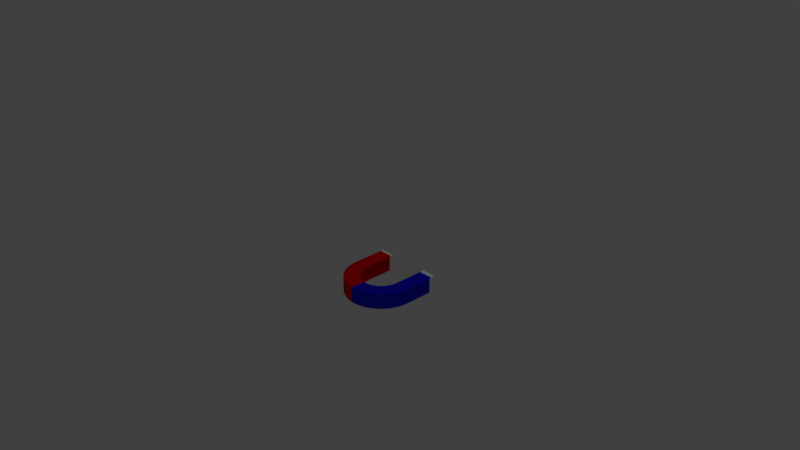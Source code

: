 # Source: magnet.blend  (saved by Blender 2.79.0; exported with 4.5.12 LTS)
import bpy
from mathutils import Matrix  # noqa: F401  (used for matrix-valued properties, if any)

bpy.ops.wm.read_factory_settings(use_empty=True)
scene = bpy.context.scene
scene.name = 'Scene'

# ---- collections
col_collection_1 = bpy.data.collections.new('Collection 1'); scene.collection.children.link(col_collection_1)

# ---- materials (node trees are filled in below, after node groups)
mat_material_001 = bpy.data.materials.new('Material.001')
mat_material_001.alpha_threshold = 0.0
mat_material_001.use_transparent_shadow = False
mat_material_001.diffuse_color = (0.01088, 0.003203, 0.8, 1.0)
mat_material_001.roughness = 0.5
mat_material_002 = bpy.data.materials.new('Material.002')
mat_material_002.alpha_threshold = 0.0
mat_material_002.use_transparent_shadow = False
mat_material_002.diffuse_color = (0.8, 0.0, 0.0009347, 1.0)
mat_material_002.roughness = 0.5
mat_material_003 = bpy.data.materials.new('Material.003')
mat_material_003.alpha_threshold = 0.0
mat_material_003.use_transparent_shadow = False
mat_material_003.diffuse_color = (1.0, 1.0, 1.0, 1.0)
mat_material_003.roughness = 0.5

# ---- material node trees

# ---- world
world_world = bpy.data.worlds.new('World'); scene.world = world_world
world_world.color = (0.05088, 0.05088, 0.05088)
world_world.use_sun_shadow = False
world_world.sun_shadow_jitter_overblur = 0.0
world_world.cycles.sampling_method = 'MANUAL'

# ---- cameras
cam_camera = bpy.data.cameras.new('Camera')
cam_camera.clip_end = 100.0
cam_camera.lens = 35.0
cam_camera.sensor_width = 32.0
cam_camera.sensor_height = 18.0
cam_camera.ortho_scale = 7.314
cam_camera.dof.focus_distance = 0.0
cam_camera.dof.aperture_fstop = 128.0

# ---- lights
light_lamp = bpy.data.lights.new('Lamp', 'POINT')
light_lamp.transmission_factor = 0.0
light_lamp.cutoff_distance = 30.0
light_lamp.energy = 100.0
light_lamp.shadow_buffer_clip_start = 1.001
light_lamp.shadow_soft_size = 0.1
light_lamp.shadow_maximum_resolution = 0.006
light_lamp.use_absolute_resolution = True

# ---- meshes
me_cube = bpy.data.meshes.new('Cube')
me_cube.from_pydata([(0.3839, 0.6668, -0.3929), (0.5054, 0.6666, -0.3929), (0.5054, 0.6937, -0.3929), (0.3839, 0.6939, -0.3929), (0.2912, 0.667, -0.3929), (0.2912, 0.6941, -0.3929), (0.3838, 0.6349, -0.3929), (0.5053, 0.6347, -0.3929), (0.5054, 0.6666, -0.6071), (0.5054, 0.6937, -0.6071), (0.3839, 0.6939, -0.6071), (0.2912, 0.667, -0.6071), (0.2912, 0.6941, -0.6071), (0.2911, 0.6351, -0.3929), (0.3838, 0.6031, -0.3929), (0.5053, 0.6029, -0.3929), (0.5053, 0.6347, -0.6071), (0.3839, 0.6668, -0.6071), (0.2911, 0.6351, -0.6071), (0.2911, 0.6032, -0.3929), (0.3837, 0.5712, -0.3929), (0.5052, 0.571, -0.3929), (0.5053, 0.6029, -0.6071), (0.3838, 0.6349, -0.6071), (0.2911, 0.6032, -0.6071), (0.291, 0.5714, -0.3929), (0.3836, 0.5393, -0.3929), (0.5051, 0.5391, -0.3929), (0.5052, 0.571, -0.6071), (0.3838, 0.6031, -0.6071), (0.291, 0.5714, -0.6071), (0.2909, 0.5395, -0.3929), (0.3836, 0.5075, -0.3929), (0.5051, 0.5073, -0.3929), (0.5051, 0.5391, -0.6071), (0.3837, 0.5712, -0.6071), (0.2909, 0.5395, -0.6071), (0.2909, 0.5076, -0.3929), (0.3835, 0.4756, -0.3929), (0.505, 0.4754, -0.3929), (0.5051, 0.5073, -0.6071), (0.3836, 0.5393, -0.6071), (0.2909, 0.5076, -0.6071), (0.2908, 0.4758, -0.3929), (0.3835, 0.4438, -0.3929), (0.505, 0.4436, -0.3929), (0.505, 0.4754, -0.6071), (0.3836, 0.5075, -0.6071), (0.4404, 0.5074, -0.6071), (0.441, 0.5114, -0.6071), (0.4409, 0.5142, -0.6071), (0.4404, 0.5169, -0.6071), (0.4396, 0.5194, -0.6071), (0.4385, 0.5217, -0.6071), (0.437, 0.5238, -0.6071), (0.4352, 0.5257, -0.6071), (0.4332, 0.5273, -0.6071), (0.4309, 0.5286, -0.6071), (0.4283, 0.5297, -0.6071), (0.4255, 0.5306, -0.6071), (0.4225, 0.5311, -0.6071), (0.4193, 0.5313, -0.6071), (0.4179, 0.5313, -0.6071), (0.4165, 0.5312, -0.6071), (0.4151, 0.5311, -0.6071), (0.4137, 0.5308, -0.6071), (0.4123, 0.5305, -0.6071), (0.4109, 0.5302, -0.6071), (0.4096, 0.5297, -0.6071), (0.4082, 0.5292, -0.6071), (0.4068, 0.5287, -0.6071), (0.4055, 0.528, -0.6071), (0.4042, 0.5273, -0.6071), (0.4029, 0.5265, -0.6071), (0.4026, 0.5146, -0.6071), (0.4042, 0.516, -0.6071), (0.4058, 0.5172, -0.6071), (0.4073, 0.5182, -0.6071), (0.4088, 0.5191, -0.6071), (0.4103, 0.5198, -0.6071), (0.4118, 0.5204, -0.6071), (0.4132, 0.5209, -0.6071), (0.4147, 0.5213, -0.6071), (0.416, 0.5216, -0.6071), (0.4174, 0.5218, -0.6071), (0.4187, 0.5218, -0.6071), (0.4199, 0.5219, -0.6071), (0.4216, 0.5218, -0.6071), (0.4231, 0.5215, -0.6071), (0.4246, 0.5211, -0.6071), (0.4259, 0.5206, -0.6071), (0.4271, 0.52, -0.6071), (0.4282, 0.5193, -0.6071), (0.4291, 0.5184, -0.6071), (0.4299, 0.5175, -0.6071), (0.4305, 0.5165, -0.6071), (0.431, 0.5154, -0.6071), (0.4312, 0.5142, -0.6071), (0.4313, 0.5129, -0.6071), (0.4306, 0.5097, -0.6071), (0.4291, 0.5074, -0.6071), (0.2908, 0.4758, -0.6071), (0.2908, 0.4439, -0.3929), (0.3834, 0.4119, -0.3929), (0.5049, 0.4117, -0.3929), (0.505, 0.4436, -0.6071), (0.4399, 0.4755, -0.6071), (0.4399, 0.4759, -0.6071), (0.4395, 0.4755, -0.6071), (0.4088, 0.4756, -0.6071), (0.4094, 0.4787, -0.6071), (0.4111, 0.4817, -0.6071), (0.4138, 0.4844, -0.6071), (0.4171, 0.4868, -0.6071), (0.4208, 0.4891, -0.6071), (0.4248, 0.4914, -0.6071), (0.4288, 0.4938, -0.6071), (0.4325, 0.4964, -0.6071), (0.4358, 0.4994, -0.6071), (0.4385, 0.5028, -0.6071), (0.4403, 0.5067, -0.6071), (0.3835, 0.4756, -0.6071), (0.4288, 0.507, -0.6071), (0.4262, 0.5046, -0.6071), (0.4229, 0.5024, -0.6071), (0.4192, 0.5003, -0.6071), (0.4152, 0.4982, -0.6071), (0.4112, 0.4959, -0.6071), (0.4075, 0.4932, -0.6071), (0.4042, 0.4901, -0.6071), (0.4015, 0.4863, -0.6071), (0.3997, 0.4819, -0.6071), (0.399, 0.4765, -0.6071), (0.399, 0.4756, -0.6071), (0.2908, 0.4439, -0.6071), (0.2907, 0.4121, -0.3929), (0.3834, 0.38, -0.3929), (0.5049, 0.3798, -0.3929), (0.5049, 0.4117, -0.6071), (0.3835, 0.4438, -0.6071), (0.3991, 0.4737, -0.6071), (0.3995, 0.4711, -0.6071), (0.4003, 0.4686, -0.6071), (0.4014, 0.4663, -0.6071), (0.4028, 0.4641, -0.6071), (0.4045, 0.4622, -0.6071), (0.4064, 0.4605, -0.6071), (0.4085, 0.4591, -0.6071), (0.4109, 0.458, -0.6071), (0.4134, 0.4571, -0.6071), (0.4161, 0.4565, -0.6071), (0.419, 0.4563, -0.6071), (0.421, 0.4563, -0.6071), (0.4228, 0.4564, -0.6071), (0.4247, 0.4566, -0.6071), (0.4265, 0.4569, -0.6071), (0.4282, 0.4573, -0.6071), (0.4299, 0.4577, -0.6071), (0.4316, 0.4583, -0.6071), (0.4333, 0.459, -0.6071), (0.4349, 0.4597, -0.6071), (0.4365, 0.4606, -0.6071), (0.438, 0.4616, -0.6071), (0.4396, 0.4626, -0.6071), (0.4385, 0.4743, -0.6071), (0.437, 0.4728, -0.6071), (0.4355, 0.4715, -0.6071), (0.434, 0.4702, -0.6071), (0.4324, 0.4692, -0.6071), (0.4307, 0.4682, -0.6071), (0.4291, 0.4674, -0.6071), (0.4274, 0.4668, -0.6071), (0.4257, 0.4663, -0.6071), (0.4239, 0.466, -0.6071), (0.4222, 0.4658, -0.6071), (0.4204, 0.4657, -0.6071), (0.4184, 0.4659, -0.6071), (0.4167, 0.4662, -0.6071), (0.4151, 0.4667, -0.6071), (0.4137, 0.4673, -0.6071), (0.4125, 0.4681, -0.6071), (0.4114, 0.469, -0.6071), (0.4106, 0.4699, -0.6071), (0.4099, 0.4709, -0.6071), (0.4093, 0.472, -0.6071), (0.4089, 0.4731, -0.6071), (0.4087, 0.4741, -0.6071), (0.4087, 0.4752, -0.6071), (0.2907, 0.4121, -0.6071), (0.2907, 0.3802, -0.3929), (0.3833, 0.3482, -0.3929), (0.5048, 0.348, -0.3929), (0.5049, 0.3798, -0.6071), (0.3834, 0.4119, -0.6071), (0.2907, 0.3802, -0.6071), (0.2906, 0.3483, -0.3929), (0.3833, 0.3163, -0.3929), (0.5048, 0.3161, -0.3929), (0.5048, 0.348, -0.6071), (0.3834, 0.38, -0.6071), (0.2906, 0.3483, -0.6071), (0.2906, 0.3165, -0.3929), (0.3832, 0.2845, -0.3929), (0.5047, 0.2842, -0.3929), (0.5048, 0.3161, -0.6071), (0.3833, 0.3482, -0.6071), (0.2906, 0.3165, -0.6071), (0.2905, 0.2846, -0.3929), (0.3831, 0.2526, -0.3929), (0.5046, 0.2524, -0.3929), (0.5047, 0.2842, -0.6071), (0.3833, 0.3163, -0.6071), (0.2905, 0.2846, -0.6071), (0.2904, 0.2528, -0.3929), (0.3831, 0.2207, -0.3929), (0.5046, 0.2205, -0.3929), (0.5046, 0.2524, -0.6071), (0.3832, 0.2845, -0.6071), (0.2904, 0.2528, -0.6071), (0.2904, 0.2209, -0.3929), (0.3816, 0.174, -0.3929), (0.5027, 0.1634, -0.3929), (0.5046, 0.2205, -0.6071), (0.3831, 0.2526, -0.6071), (0.2904, 0.2209, -0.6071), (0.2893, 0.182, -0.3929), (0.372, 0.1159, -0.3929), (0.49, 0.08694, -0.3929), (0.5027, 0.1634, -0.6071), (0.3831, 0.2207, -0.6071), (0.2893, 0.182, -0.6071), (0.282, 0.138, -0.3929), (0.3537, 0.05995, -0.3929), (0.4658, 0.01328, -0.3929), (0.49, 0.08694, -0.6071), (0.3816, 0.174, -0.6071), (0.282, 0.138, -0.6071), (0.2681, 0.09557, -0.3929), (0.3269, 0.007502, -0.3929), (0.4306, -0.05581, -0.3929), (0.4658, 0.01328, -0.6071), (0.372, 0.1159, -0.6071), (0.2681, 0.09557, -0.6071), (0.2478, 0.05581, -0.3929), (0.2925, -0.04024, -0.3929), (0.3853, -0.1187, -0.3929), (0.4306, -0.05581, -0.6071), (0.3537, 0.05995, -0.6071), (0.2478, 0.05581, -0.6071), (0.2217, 0.01963, -0.3929), (0.2511, -0.08213, -0.3929), (0.3308, -0.1739, -0.3929), (0.3853, -0.1187, -0.6071), (0.3269, 0.007502, -0.6071), (0.2217, 0.01963, -0.6071), (0.1904, -0.01213, -0.3929), (0.2039, -0.1172, -0.3929), (0.2685, -0.2201, -0.3929), (0.3308, -0.1739, -0.6071), (0.2925, -0.04024, -0.6071), (0.1904, -0.01213, -0.6071), (0.1545, -0.03871, -0.3929), (0.1518, -0.1446, -0.3929), (0.1999, -0.2562, -0.3929), (0.2685, -0.2201, -0.6071), (0.2511, -0.08213, -0.6071), (0.1545, -0.03871, -0.6071), (0.115, -0.05948, -0.3929), (0.09607, -0.1637, -0.3929), (0.1265, -0.2813, -0.3929), (0.1999, -0.2562, -0.6071), (0.2039, -0.1172, -0.6071), (0.115, -0.05948, -0.6071), (0.07282, -0.07396, -0.3929), (0.03811, -0.174, -0.3929), (0.0502, -0.2949, -0.3929), (0.1265, -0.2813, -0.6071), (0.1518, -0.1446, -0.6071), (0.07282, -0.07396, -0.6071), (0.02889, -0.08179, -0.3929), (0.00168, -0.1749, -0.3929), (0.002213, -0.296, -0.3929), (0.0502, -0.2949, -0.6071), (0.09607, -0.1637, -0.6071), (0.02889, -0.08179, -0.6071), (0.001273, -0.08242, -0.3929), (-0.02074, -0.1754, -0.3929), (-0.02732, -0.2967, -0.3929), (0.002214, -0.296, -0.6071), (0.03811, -0.174, -0.6071), (0.001273, -0.08242, -0.6071), (-0.01572, -0.08281, -0.3929), (-0.0791, -0.1677, -0.3929), (-0.1042, -0.2866, -0.3929), (-0.02732, -0.2967, -0.6071), (0.00168, -0.1749, -0.6071), (-0.01572, -0.08281, -0.6071), (-0.05996, -0.07698, -0.3929), (-0.1356, -0.1511, -0.3929), (-0.1786, -0.2648, -0.3929), (-0.1042, -0.2866, -0.6071), (-0.02074, -0.1754, -0.6071), (-0.05996, -0.07698, -0.6071), (-0.1028, -0.06443, -0.3929), (-0.1889, -0.1261, -0.3929), (-0.2488, -0.2318, -0.3929), (-0.1786, -0.2648, -0.6071), (-0.0791, -0.1677, -0.6071), (-0.1028, -0.06443, -0.6071), (-0.1432, -0.04548, -0.3929), (-0.2377, -0.09325, -0.3929), (-0.3131, -0.1885, -0.3929), (-0.2488, -0.2318, -0.6071), (-0.1356, -0.1511, -0.6071), (-0.1432, -0.04548, -0.6071), (-0.1802, -0.02056, -0.3929), (-0.2809, -0.05328, -0.3929), (-0.37, -0.1359, -0.3929), (-0.3131, -0.1885, -0.6071), (-0.1889, -0.1261, -0.6071), (-0.1802, -0.02056, -0.6071), (-0.213, 0.009741, -0.3929), (-0.3175, -0.007159, -0.3929), (-0.4182, -0.07512, -0.3929), (-0.37, -0.1359, -0.6071), (-0.2377, -0.09325, -0.6071), (-0.213, 0.009741, -0.6071), (-0.2407, 0.0447, -0.3929), (-0.3466, 0.04402, -0.3929), (-0.4565, -0.007708, -0.3929), (-0.4182, -0.07512, -0.6071), (-0.2809, -0.05328, -0.6071), (-0.2407, 0.0447, -0.6071), (-0.2627, 0.0835, -0.3929), (-0.3675, 0.09906, -0.3929), (-0.4841, 0.06478, -0.3929), (-0.4565, -0.007709, -0.6071), (-0.3175, -0.007159, -0.6071), (-0.2627, 0.0835, -0.6071), (-0.2786, 0.1252, -0.3929), (-0.3797, 0.1566, -0.3929), (-0.5002, 0.1406, -0.3929), (-0.4841, 0.06478, -0.6071), (-0.3466, 0.04402, -0.6071), (-0.2786, 0.1252, -0.6071), (-0.2878, 0.1689, -0.3929), (-0.3831, 0.2113, -0.3929), (-0.5046, 0.2111, -0.3929), (-0.5002, 0.1406, -0.6071), (-0.3675, 0.09906, -0.6071), (-0.2878, 0.1689, -0.6071), (-0.2904, 0.2115, -0.3929), (-0.3831, 0.2432, -0.3929), (-0.5046, 0.243, -0.3929), (-0.5046, 0.2111, -0.6071), (-0.3797, 0.1566, -0.6071), (-0.2904, 0.2115, -0.6071), (-0.2904, 0.2433, -0.3929), (-0.3832, 0.275, -0.3929), (-0.5047, 0.2748, -0.3929), (-0.5046, 0.243, -0.6071), (-0.3831, 0.2113, -0.6071), (-0.2904, 0.2433, -0.6071), (-0.2905, 0.2752, -0.3929), (-0.3832, 0.3069, -0.3929), (-0.5047, 0.3067, -0.3929), (-0.5047, 0.2748, -0.6071), (-0.3831, 0.2432, -0.6071), (-0.2905, 0.2752, -0.6071), (-0.2905, 0.3071, -0.3929), (-0.3833, 0.3388, -0.3929), (-0.5048, 0.3385, -0.3929), (-0.5047, 0.3067, -0.6071), (-0.3832, 0.275, -0.6071), (-0.2905, 0.3071, -0.6071), (-0.2906, 0.3389, -0.3929), (-0.3834, 0.3706, -0.3929), (-0.5049, 0.3704, -0.3929), (-0.5048, 0.3385, -0.6071), (-0.3832, 0.3069, -0.6071), (-0.2906, 0.3389, -0.6071), (-0.2906, 0.3708, -0.3929), (-0.3834, 0.4025, -0.3929), (-0.5049, 0.4023, -0.3929), (-0.5049, 0.3704, -0.6071), (-0.3833, 0.3388, -0.6071), (-0.2906, 0.3708, -0.6071), (-0.2907, 0.4026, -0.3929), (-0.3835, 0.4343, -0.3929), (-0.505, 0.4341, -0.3929), (-0.5049, 0.4023, -0.6071), (-0.3834, 0.3706, -0.6071), (-0.2907, 0.4026, -0.6071), (-0.2908, 0.4345, -0.3929), (-0.3835, 0.4662, -0.3929), (-0.505, 0.466, -0.3929), (-0.505, 0.4341, -0.6071), (-0.3834, 0.4025, -0.6071), (-0.2908, 0.4345, -0.6071), (-0.2908, 0.4664, -0.3929), (-0.3836, 0.4981, -0.3929), (-0.5051, 0.4979, -0.3929), (-0.505, 0.466, -0.6071), (-0.3835, 0.4343, -0.6071), (-0.2908, 0.4664, -0.6071), (-0.2909, 0.4982, -0.3929), (-0.3836, 0.5299, -0.3929), (-0.5051, 0.5297, -0.3929), (-0.5051, 0.4979, -0.6071), (-0.3835, 0.4662, -0.6071), (-0.2909, 0.4982, -0.6071), (-0.2909, 0.5301, -0.3929), (-0.3837, 0.5618, -0.3929), (-0.5052, 0.5616, -0.3929), (-0.5051, 0.5297, -0.6071), (-0.3836, 0.4981, -0.6071), (-0.4242, 0.498, -0.6071), (-0.4247, 0.4746, -0.6071), (-0.4157, 0.4744, -0.6071), (-0.3943, 0.498, -0.6071), (-0.3663, 0.4981, -0.6071), (-0.3668, 0.4734, -0.6071), (-0.357, 0.4732, -0.6071), (-0.3565, 0.4981, -0.6071), (-0.2909, 0.5301, -0.6071), (-0.291, 0.562, -0.3929), (-0.3837, 0.5937, -0.3929), (-0.5052, 0.5934, -0.3929), (-0.5052, 0.5616, -0.6071), (-0.4235, 0.5299, -0.6071), (-0.3836, 0.5098, -0.6071), (-0.3558, 0.53, -0.6071), (-0.3657, 0.5296, -0.6071), (-0.291, 0.562, -0.6071), (-0.291, 0.5938, -0.3929), (-0.3838, 0.6255, -0.3929), (-0.5053, 0.6253, -0.3929), (-0.5052, 0.5934, -0.6071), (-0.3837, 0.5618, -0.6071), (-0.3836, 0.5299, -0.6071), (-0.4137, 0.5299, -0.6071), (-0.4133, 0.5474, -0.6071), (-0.4232, 0.5476, -0.6071), (-0.3555, 0.5462, -0.6071), (-0.3638, 0.5464, -0.6071), (-0.3788, 0.5299, -0.6071), (-0.291, 0.5938, -0.6071), (-0.2911, 0.6257, -0.3929), (-0.3839, 0.6574, -0.3929), (-0.5054, 0.6572, -0.3929), (-0.5053, 0.6253, -0.6071), (-0.3837, 0.5937, -0.6071), (-0.3836, 0.5247, -0.6071), (-0.4079, 0.498, -0.6071), (-0.4143, 0.498, -0.6071), (-0.2911, 0.6257, -0.6071), (-0.2911, 0.6575, -0.3929), (-0.3839, 0.6939, -0.3929), (-0.5054, 0.6937, -0.3929), (-0.5054, 0.6572, -0.6071), (-0.3838, 0.6255, -0.6071), (-0.4145, 0.4909, -0.6071), (-0.2911, 0.6575, -0.6071), (-0.2912, 0.6941, -0.3929), (-0.3839, 0.6939, -0.6071), (-0.5054, 0.6937, -0.6071), (-0.3839, 0.6574, -0.6071), (-0.2912, 0.6941, -0.6071), (-0.3638, 0.5464, -0.5835), (-0.3555, 0.5462, -0.5835), (-0.357, 0.4732, -0.5835), (-0.3657, 0.5296, -0.5835), (-0.4145, 0.4909, -0.5834), (-0.3668, 0.4734, -0.5835), (-0.4157, 0.4744, -0.5834), (-0.4246, 0.4746, -0.5834), (-0.4231, 0.5476, -0.5834), (-0.4133, 0.5474, -0.5834), (0.4179, 0.5313, -0.5838), (0.4193, 0.5313, -0.5838), (0.4225, 0.5311, -0.5838), (0.4165, 0.5312, -0.5838), (0.4151, 0.5311, -0.5838), (0.4255, 0.5306, -0.5838), (0.4137, 0.5308, -0.5838), (0.4123, 0.5305, -0.5838), (0.4283, 0.5297, -0.5838), (0.4109, 0.5302, -0.5838), (0.4096, 0.5297, -0.5838), (0.4309, 0.5286, -0.5838), (0.4082, 0.5292, -0.5838), (0.4069, 0.5287, -0.5838), (0.4332, 0.5273, -0.5838), (0.4055, 0.528, -0.5838), (0.4042, 0.5273, -0.5838), (0.4353, 0.5257, -0.5838), (0.4029, 0.5265, -0.5838), (0.4147, 0.5213, -0.5838), (0.4133, 0.5209, -0.5838), (0.416, 0.5216, -0.5838), (0.4118, 0.5204, -0.5838), (0.4174, 0.5218, -0.5838), (0.4103, 0.5198, -0.5838), (0.437, 0.5238, -0.5838), (0.4088, 0.5191, -0.5838), (0.4187, 0.5218, -0.5838), (0.4073, 0.5182, -0.5838), (0.4199, 0.5219, -0.5838), (0.4058, 0.5172, -0.5838), (0.4385, 0.5217, -0.5838), (0.4042, 0.516, -0.5838), (0.4216, 0.5218, -0.5838), (0.4026, 0.5146, -0.5838), (0.4396, 0.5194, -0.5838), (0.4231, 0.5215, -0.5838), (0.4246, 0.5211, -0.5838), (0.4259, 0.5206, -0.5838), (0.4271, 0.52, -0.5838), (0.4282, 0.5193, -0.5838), (0.4404, 0.5169, -0.5838), (0.4291, 0.5184, -0.5838), (0.4299, 0.5175, -0.5838), (0.4305, 0.5165, -0.5838), (0.4409, 0.5142, -0.5838), (0.431, 0.5154, -0.5838), (0.4312, 0.5142, -0.5838), (0.441, 0.5114, -0.5838), (0.4313, 0.5129, -0.5838), (0.4306, 0.5097, -0.5838), (0.4403, 0.5067, -0.5838), (0.4289, 0.507, -0.5838), (0.4262, 0.5046, -0.5838), (0.4385, 0.5028, -0.5838), (0.4229, 0.5024, -0.5838), (0.4358, 0.4994, -0.5838), (0.4192, 0.5003, -0.5838), (0.4152, 0.4982, -0.5838), (0.4325, 0.4964, -0.5838), (0.4112, 0.4959, -0.5838), (0.4288, 0.4938, -0.5838), (0.4075, 0.4932, -0.5838), (0.4248, 0.4914, -0.5838), (0.4042, 0.4901, -0.5838), (0.4209, 0.4891, -0.5838), (0.4015, 0.4863, -0.5838), (0.4171, 0.4868, -0.5838), (0.4138, 0.4844, -0.5838), (0.3997, 0.4819, -0.5838), (0.4112, 0.4817, -0.5838), (0.4094, 0.4787, -0.5838), (0.399, 0.4765, -0.5838), (0.4087, 0.4752, -0.5838), (0.3991, 0.4737, -0.5838), (0.4087, 0.4741, -0.5838), (0.409, 0.4731, -0.5838), (0.3996, 0.4711, -0.5838), (0.4093, 0.472, -0.5838), (0.4099, 0.4709, -0.5838), (0.4106, 0.4699, -0.5838), (0.4003, 0.4686, -0.5838), (0.4115, 0.469, -0.5838), (0.4125, 0.4681, -0.5838), (0.4014, 0.4663, -0.5838), (0.4137, 0.4673, -0.5838), (0.4151, 0.4667, -0.5838), (0.4167, 0.4662, -0.5838), (0.4184, 0.4659, -0.5838), (0.4028, 0.4641, -0.5838), (0.4204, 0.4657, -0.5838), (0.4396, 0.4626, -0.5838), (0.4045, 0.4622, -0.5838), (0.4222, 0.4658, -0.5838), (0.438, 0.4616, -0.5838), (0.4239, 0.466, -0.5838), (0.4365, 0.4606, -0.5838), (0.4257, 0.4663, -0.5838), (0.4064, 0.4605, -0.5838), (0.4274, 0.4668, -0.5838), (0.4349, 0.4597, -0.5838), (0.4291, 0.4674, -0.5838), (0.4085, 0.4591, -0.5838), (0.4308, 0.4682, -0.5838), (0.4333, 0.459, -0.5838), (0.4324, 0.4692, -0.5838), (0.4316, 0.4583, -0.5838), (0.434, 0.4702, -0.5838), (0.4109, 0.458, -0.5838), (0.4355, 0.4715, -0.5838), (0.43, 0.4577, -0.5838), (0.437, 0.4728, -0.5838), (0.4282, 0.4573, -0.5838), (0.4385, 0.4743, -0.5838), (0.4134, 0.4571, -0.5838), (0.4399, 0.4759, -0.5838), (0.4265, 0.4569, -0.5838), (0.4247, 0.4566, -0.5838), (0.4161, 0.4565, -0.5838), (0.4229, 0.4564, -0.5838), (0.421, 0.4563, -0.5838), (0.419, 0.4563, -0.5838), (0.4042, 0.516, -0.5838), (0.4058, 0.5172, -0.5838), (0.4073, 0.5182, -0.5838), (0.4026, 0.5146, -0.5838), (0.4088, 0.5191, -0.5838), (0.4029, 0.5265, -0.5838), (0.4103, 0.5198, -0.5838), (0.4042, 0.5273, -0.5838), (0.4118, 0.5204, -0.5838), (0.4055, 0.528, -0.5838), (0.4133, 0.5209, -0.5838), (0.4069, 0.5287, -0.5838), (0.4147, 0.5213, -0.5838), (0.4082, 0.5292, -0.5838), (0.416, 0.5216, -0.5838), (0.4096, 0.5297, -0.5838), (0.4174, 0.5218, -0.5838), (0.4109, 0.5302, -0.5838), (0.4187, 0.5218, -0.5838), (0.4123, 0.5305, -0.5838), (0.4199, 0.5219, -0.5838), (0.4137, 0.5308, -0.5838), (0.4216, 0.5218, -0.5838), (0.4151, 0.5311, -0.5838), (0.4231, 0.5215, -0.5838), (0.4165, 0.5312, -0.5838), (0.4246, 0.5211, -0.5838), (0.4179, 0.5313, -0.5838), (0.4259, 0.5206, -0.5838), (0.4193, 0.5313, -0.5838), (0.4271, 0.52, -0.5838), (0.4225, 0.5311, -0.5838), (0.4282, 0.5193, -0.5838), (0.4255, 0.5306, -0.5838), (0.4291, 0.5184, -0.5838), (0.4283, 0.5297, -0.5838), (0.4299, 0.5175, -0.5838), (0.4309, 0.5286, -0.5838), (0.4305, 0.5165, -0.5838), (0.4332, 0.5273, -0.5838), (0.431, 0.5154, -0.5838), (0.4353, 0.5257, -0.5838), (0.4312, 0.5142, -0.5838), (0.437, 0.5238, -0.5838), (0.4313, 0.5129, -0.5838), (0.4385, 0.5217, -0.5838), (0.4306, 0.5097, -0.5838), (0.4396, 0.5194, -0.5838), (0.4289, 0.507, -0.5838), (0.4404, 0.5169, -0.5838), (0.4262, 0.5046, -0.5838), (0.4409, 0.5142, -0.5838), (0.4229, 0.5024, -0.5838), (0.441, 0.5114, -0.5838), (0.4192, 0.5003, -0.5838), (0.4403, 0.5067, -0.5838), (0.4152, 0.4982, -0.5838), (0.4385, 0.5028, -0.5838), (0.4112, 0.4959, -0.5838), (0.4358, 0.4994, -0.5838), (0.4075, 0.4932, -0.5838), (0.4325, 0.4964, -0.5838), (0.4042, 0.4901, -0.5838), (0.4288, 0.4938, -0.5838), (0.4015, 0.4863, -0.5838), (0.4248, 0.4914, -0.5838), (0.3997, 0.4819, -0.5838), (0.4209, 0.4891, -0.5838), (0.399, 0.4765, -0.5838), (0.4171, 0.4868, -0.5838), (0.3991, 0.4737, -0.5838), (0.4138, 0.4844, -0.5838), (0.3996, 0.4711, -0.5838), (0.4112, 0.4817, -0.5838), (0.4003, 0.4686, -0.5838), (0.4094, 0.4787, -0.5838), (0.4014, 0.4663, -0.5838), (0.4087, 0.4752, -0.5838), (0.4028, 0.4641, -0.5838), (0.4087, 0.4741, -0.5838), (0.4045, 0.4622, -0.5838), (0.409, 0.4731, -0.5838), (0.4064, 0.4605, -0.5838), (0.4093, 0.472, -0.5838), (0.4085, 0.4591, -0.5838), (0.4099, 0.4709, -0.5838), (0.4109, 0.458, -0.5838), (0.4106, 0.4699, -0.5838), (0.4134, 0.4571, -0.5838), (0.4115, 0.469, -0.5838), (0.4161, 0.4565, -0.5838), (0.4125, 0.4681, -0.5838), (0.419, 0.4563, -0.5838), (0.4137, 0.4673, -0.5838), (0.421, 0.4563, -0.5838), (0.4151, 0.4667, -0.5838), (0.4229, 0.4564, -0.5838), (0.4167, 0.4662, -0.5838), (0.4247, 0.4566, -0.5838), (0.4184, 0.4659, -0.5838), (0.4265, 0.4569, -0.5838), (0.4204, 0.4657, -0.5838), (0.4282, 0.4573, -0.5838), (0.4222, 0.4658, -0.5838), (0.43, 0.4577, -0.5838), (0.4239, 0.466, -0.5838), (0.4316, 0.4583, -0.5838), (0.4257, 0.4663, -0.5838), (0.4333, 0.459, -0.5838), (0.4274, 0.4668, -0.5838), (0.4349, 0.4597, -0.5838), (0.4291, 0.4674, -0.5838), (0.4365, 0.4606, -0.5838), (0.4308, 0.4682, -0.5838), (0.438, 0.4616, -0.5838), (0.4324, 0.4692, -0.5838), (0.4396, 0.4626, -0.5838), (0.434, 0.4702, -0.5838), (0.4399, 0.4759, -0.5838), (0.4355, 0.4715, -0.5838), (0.4385, 0.4743, -0.5838), (0.437, 0.4728, -0.5838), (-0.4157, 0.4744, -0.5834), (-0.3657, 0.5296, -0.5835), (-0.3668, 0.4734, -0.5835), (-0.4246, 0.4746, -0.5834), (-0.357, 0.4732, -0.5835), (-0.4231, 0.5476, -0.5834), (-0.3555, 0.5462, -0.5835), (-0.4133, 0.5474, -0.5834), (-0.3638, 0.5464, -0.5835), (-0.4145, 0.4909, -0.5834)], [], [(0, 1, 2, 3), (4, 0, 3, 5), (6, 7, 1, 0), (1, 8, 9, 2), (2, 9, 10, 3), (11, 4, 5, 12), (13, 6, 0, 4), (3, 10, 12, 5), (14, 15, 7, 6), (7, 16, 8, 1), (17, 10, 9, 8), (11, 12, 10, 17), (18, 13, 4, 11), (19, 14, 6, 13), (20, 21, 15, 14), (15, 22, 16, 7), (23, 17, 8, 16), (18, 11, 17, 23), (24, 19, 13, 18), (25, 20, 14, 19), (26, 27, 21, 20), (21, 28, 22, 15), (29, 23, 16, 22), (24, 18, 23, 29), (30, 25, 19, 24), (31, 26, 20, 25), (32, 33, 27, 26), (27, 34, 28, 21), (35, 29, 22, 28), (30, 24, 29, 35), (36, 31, 25, 30), (37, 32, 26, 31), (38, 39, 33, 32), (33, 40, 34, 27), (41, 35, 28, 34), (36, 30, 35, 41), (42, 37, 31, 36), (43, 38, 32, 37), (44, 45, 39, 38), (39, 46, 40, 33), (47, 41, 34, 40, 48, 49, 50, 51, 52, 53, 54, 55, 56, 57, 58, 59, 60, 61, 62, 63, 64, 65, 66, 67, 68, 69, 70, 71, 72, 73, 74, 75, 76, 77, 78, 79, 80, 81, 82, 83, 84, 85, 86, 87, 88, 89, 90, 91, 92, 93, 94, 95, 96, 97, 98, 99, 100), (42, 36, 41, 47), (101, 43, 37, 42), (102, 44, 38, 43), (103, 104, 45, 44), (45, 105, 46, 39), (48, 40, 46, 106, 107, 108, 109, 110, 111, 112, 113, 114, 115, 116, 117, 118, 119, 120), (121, 47, 100, 122, 123, 124, 125, 126, 127, 128, 129, 130, 131, 132, 133), (101, 42, 47, 121), (134, 102, 43, 101), (135, 103, 44, 102), (136, 137, 104, 103), (104, 138, 105, 45), (139, 121, 133, 140, 141, 142, 143, 144, 145, 146, 147, 148, 149, 150, 151, 152, 153, 154, 155, 156, 157, 158, 159, 160, 161, 162, 163, 106, 46, 105), (109, 108, 164, 165, 166, 167, 168, 169, 170, 171, 172, 173, 174, 175, 176, 177, 178, 179, 180, 181, 182, 183, 184, 185, 186, 187), (134, 101, 121, 139), (188, 135, 102, 134), (189, 136, 103, 135), (190, 191, 137, 136), (137, 192, 138, 104), (193, 139, 105, 138), (188, 134, 139, 193), (194, 189, 135, 188), (195, 190, 136, 189), (196, 197, 191, 190), (191, 198, 192, 137), (199, 193, 138, 192), (194, 188, 193, 199), (200, 195, 189, 194), (201, 196, 190, 195), (202, 203, 197, 196), (197, 204, 198, 191), (205, 199, 192, 198), (200, 194, 199, 205), (206, 201, 195, 200), (207, 202, 196, 201), (208, 209, 203, 202), (203, 210, 204, 197), (211, 205, 198, 204), (206, 200, 205, 211), (212, 207, 201, 206), (213, 208, 202, 207), (214, 215, 209, 208), (209, 216, 210, 203), (217, 211, 204, 210), (212, 206, 211, 217), (218, 213, 207, 212), (219, 214, 208, 213), (220, 221, 215, 214), (215, 222, 216, 209), (223, 217, 210, 216), (218, 212, 217, 223), (224, 219, 213, 218), (225, 220, 214, 219), (226, 227, 221, 220), (221, 228, 222, 215), (229, 223, 216, 222), (224, 218, 223, 229), (230, 225, 219, 224), (231, 226, 220, 225), (232, 233, 227, 226), (227, 234, 228, 221), (235, 229, 222, 228), (230, 224, 229, 235), (236, 231, 225, 230), (237, 232, 226, 231), (238, 239, 233, 232), (233, 240, 234, 227), (241, 235, 228, 234), (236, 230, 235, 241), (242, 237, 231, 236), (243, 238, 232, 237), (244, 245, 239, 238), (239, 246, 240, 233), (247, 241, 234, 240), (242, 236, 241, 247), (248, 243, 237, 242), (249, 244, 238, 243), (250, 251, 245, 244), (245, 252, 246, 239), (253, 247, 240, 246), (248, 242, 247, 253), (254, 249, 243, 248), (255, 250, 244, 249), (256, 257, 251, 250), (251, 258, 252, 245), (259, 253, 246, 252), (254, 248, 253, 259), (260, 255, 249, 254), (261, 256, 250, 255), (262, 263, 257, 256), (257, 264, 258, 251), (265, 259, 252, 258), (260, 254, 259, 265), (266, 261, 255, 260), (267, 262, 256, 261), (268, 269, 263, 262), (263, 270, 264, 257), (271, 265, 258, 264), (266, 260, 265, 271), (272, 267, 261, 266), (273, 268, 262, 267), (274, 275, 269, 268), (269, 276, 270, 263), (277, 271, 264, 270), (272, 266, 271, 277), (278, 273, 267, 272), (279, 274, 268, 273), (280, 281, 275, 274), (275, 282, 276, 269), (283, 277, 270, 276), (278, 272, 277, 283), (284, 279, 273, 278), (285, 280, 274, 279), (286, 287, 281, 280), (281, 288, 282, 275), (289, 283, 276, 282), (284, 278, 283, 289), (290, 285, 279, 284), (291, 286, 280, 285), (292, 293, 287, 286), (287, 294, 288, 281), (295, 289, 282, 288), (290, 284, 289, 295), (296, 291, 285, 290), (297, 292, 286, 291), (298, 299, 293, 292), (293, 300, 294, 287), (301, 295, 288, 294), (296, 290, 295, 301), (302, 297, 291, 296), (303, 298, 292, 297), (304, 305, 299, 298), (299, 306, 300, 293), (307, 301, 294, 300), (302, 296, 301, 307), (308, 303, 297, 302), (309, 304, 298, 303), (310, 311, 305, 304), (305, 312, 306, 299), (313, 307, 300, 306), (308, 302, 307, 313), (314, 309, 303, 308), (315, 310, 304, 309), (316, 317, 311, 310), (311, 318, 312, 305), (319, 313, 306, 312), (314, 308, 313, 319), (320, 315, 309, 314), (321, 316, 310, 315), (322, 323, 317, 316), (317, 324, 318, 311), (325, 319, 312, 318), (320, 314, 319, 325), (326, 321, 315, 320), (327, 322, 316, 321), (328, 329, 323, 322), (323, 330, 324, 317), (331, 325, 318, 324), (326, 320, 325, 331), (332, 327, 321, 326), (333, 328, 322, 327), (334, 335, 329, 328), (329, 336, 330, 323), (337, 331, 324, 330), (332, 326, 331, 337), (338, 333, 327, 332), (339, 334, 328, 333), (340, 341, 335, 334), (335, 342, 336, 329), (343, 337, 330, 336), (338, 332, 337, 343), (344, 339, 333, 338), (345, 340, 334, 339), (346, 347, 341, 340), (341, 348, 342, 335), (349, 343, 336, 342), (344, 338, 343, 349), (350, 345, 339, 344), (351, 346, 340, 345), (352, 353, 347, 346), (347, 354, 348, 341), (355, 349, 342, 348), (350, 344, 349, 355), (356, 351, 345, 350), (357, 352, 346, 351), (358, 359, 353, 352), (353, 360, 354, 347), (361, 355, 348, 354), (356, 350, 355, 361), (362, 357, 351, 356), (363, 358, 352, 357), (364, 365, 359, 358), (359, 366, 360, 353), (367, 361, 354, 360), (362, 356, 361, 367), (368, 363, 357, 362), (369, 364, 358, 363), (370, 371, 365, 364), (365, 372, 366, 359), (373, 367, 360, 366), (368, 362, 367, 373), (374, 369, 363, 368), (375, 370, 364, 369), (376, 377, 371, 370), (371, 378, 372, 365), (379, 373, 366, 372), (374, 368, 373, 379), (380, 375, 369, 374), (381, 376, 370, 375), (382, 383, 377, 376), (377, 384, 378, 371), (385, 379, 372, 378), (380, 374, 379, 385), (386, 381, 375, 380), (387, 382, 376, 381), (388, 389, 383, 382), (383, 390, 384, 377), (391, 385, 378, 384), (386, 380, 385, 391), (392, 387, 381, 386), (393, 388, 382, 387), (394, 395, 389, 388), (389, 396, 390, 383), (397, 391, 384, 390), (392, 386, 391, 397), (398, 393, 387, 392), (399, 394, 388, 393), (400, 401, 395, 394), (395, 402, 396, 389), (403, 397, 390, 396), (398, 392, 397, 403), (404, 399, 393, 398), (405, 400, 394, 399), (406, 407, 401, 400), (401, 408, 402, 395), (409, 403, 396, 402), (404, 398, 403, 409), (410, 405, 399, 404), (411, 406, 400, 405), (412, 413, 407, 406), (407, 414, 408, 401), (415, 409, 402, 408, 416, 417, 418, 419), (410, 404, 409, 415, 420, 421, 422, 423), (424, 411, 405, 410), (425, 412, 406, 411), (426, 427, 413, 412), (413, 428, 414, 407), (416, 408, 414, 429), (430, 415, 419), (424, 410, 423, 431), (420, 415, 430, 432), (433, 425, 411, 424), (434, 426, 412, 425), (435, 436, 427, 426), (427, 437, 428, 413), (438, 439, 440, 441, 442, 429, 414, 428), (433, 424, 431, 443, 444, 445, 439, 438), (446, 434, 425, 433), (447, 435, 426, 434), (448, 449, 436, 435), (436, 450, 437, 427), (451, 438, 428, 437), (439, 452, 453, 454, 440), (446, 433, 438, 451), (452, 439, 445), (455, 447, 434, 446), (456, 448, 435, 447), (457, 458, 449, 448), (449, 459, 450, 436), (460, 451, 437, 450), (454, 453, 461), (455, 446, 451, 460), (462, 456, 447, 455), (463, 457, 448, 456), (457, 464, 465, 458), (458, 465, 459, 449), (466, 460, 450, 459), (462, 455, 460, 466), (467, 463, 456, 462), (463, 467, 464, 457), (464, 466, 459, 465), (467, 462, 466, 464), (76, 75, 600, 601), (77, 76, 601, 602), (75, 74, 603, 600), (78, 77, 602, 604), (74, 73, 605, 603), (79, 78, 604, 606), (73, 72, 607, 605), (80, 79, 606, 608), (72, 71, 609, 607), (81, 80, 608, 610), (71, 70, 611, 609), (82, 81, 610, 612), (70, 69, 613, 611), (83, 82, 612, 614), (69, 68, 615, 613), (84, 83, 614, 616), (68, 67, 617, 615), (85, 84, 616, 618), (67, 66, 619, 617), (86, 85, 618, 620), (66, 65, 621, 619), (87, 86, 620, 622), (65, 64, 623, 621), (88, 87, 622, 624), (64, 63, 625, 623), (89, 88, 624, 626), (63, 62, 627, 625), (90, 89, 626, 628), (62, 61, 629, 627), (91, 90, 628, 630), (61, 60, 631, 629), (92, 91, 630, 632), (60, 59, 633, 631), (93, 92, 632, 634), (59, 58, 635, 633), (94, 93, 634, 636), (58, 57, 637, 635), (95, 94, 636, 638), (57, 56, 639, 637), (96, 95, 638, 640), (56, 55, 641, 639), (97, 96, 640, 642), (55, 54, 643, 641), (98, 97, 642, 644), (54, 53, 645, 643), (99, 98, 644, 646), (53, 52, 647, 645), (122, 100, 99, 646, 648), (52, 51, 649, 647), (123, 122, 648, 650), (51, 50, 651, 649), (124, 123, 650, 652), (50, 49, 653, 651), (125, 124, 652, 654), (49, 48, 120, 655, 653), (126, 125, 654, 656), (120, 119, 657, 655), (127, 126, 656, 658), (119, 118, 659, 657), (128, 127, 658, 660), (118, 117, 661, 659), (129, 128, 660, 662), (117, 116, 663, 661), (130, 129, 662, 664), (116, 115, 665, 663), (131, 130, 664, 666), (115, 114, 667, 665), (132, 131, 666, 668), (114, 113, 669, 667), (140, 133, 132, 668, 670), (113, 112, 671, 669), (141, 140, 670, 672), (112, 111, 673, 671), (142, 141, 672, 674), (111, 110, 675, 673), (143, 142, 674, 676), (110, 109, 187, 677, 675), (144, 143, 676, 678), (187, 186, 679, 677), (145, 144, 678, 680), (186, 185, 681, 679), (146, 145, 680, 682), (185, 184, 683, 681), (147, 146, 682, 684), (184, 183, 685, 683), (148, 147, 684, 686), (183, 182, 687, 685), (149, 148, 686, 688), (182, 181, 689, 687), (150, 149, 688, 690), (181, 180, 691, 689), (151, 150, 690, 692), (180, 179, 693, 691), (152, 151, 692, 694), (179, 178, 695, 693), (153, 152, 694, 696), (178, 177, 697, 695), (154, 153, 696, 698), (177, 176, 699, 697), (155, 154, 698, 700), (176, 175, 701, 699), (156, 155, 700, 702), (175, 174, 703, 701), (157, 156, 702, 704), (174, 173, 705, 703), (158, 157, 704, 706), (173, 172, 707, 705), (159, 158, 706, 708), (172, 171, 709, 707), (160, 159, 708, 710), (171, 170, 711, 709), (161, 160, 710, 712), (170, 169, 713, 711), (162, 161, 712, 714), (169, 168, 715, 713), (163, 162, 714, 716), (168, 167, 717, 715), (107, 106, 163, 716, 718), (167, 166, 719, 717), (164, 108, 107, 718, 720), (166, 165, 721, 719), (165, 164, 720, 721), (432, 430, 419, 418, 722, 723), (421, 420, 432, 723, 724), (418, 417, 725, 722), (422, 421, 724, 726), (417, 416, 429, 442, 727, 725), (443, 431, 423, 422, 726, 728), (442, 441, 729, 727), (444, 443, 728, 730), (441, 440, 454, 461, 731, 729), (461, 453, 452, 445, 444, 730, 731), (468, 469, 470), (471, 468, 470), (472, 468, 471), (473, 471, 470), (472, 471, 474), (475, 472, 474), (475, 476, 472), (476, 477, 472), (478, 479, 480), (481, 478, 480), (482, 481, 480), (482, 480, 483), (484, 482, 483), (485, 484, 483), (485, 483, 486), (487, 485, 486), (488, 487, 486), (488, 486, 489), (490, 488, 489), (491, 490, 489), (491, 489, 492), (493, 491, 492), (494, 493, 492), (494, 492, 495), (496, 494, 495), (497, 496, 495), (498, 496, 497), (497, 495, 499), (500, 496, 498), (499, 495, 501), (502, 496, 500), (501, 495, 503), (504, 496, 502), (501, 503, 505), (506, 496, 504), (505, 503, 507), (508, 496, 506), (507, 503, 509), (510, 496, 508), (507, 509, 511), (512, 496, 510), (511, 509, 513), (514, 511, 513), (515, 514, 513), (516, 515, 513), (517, 516, 513), (518, 517, 513), (518, 513, 519), (520, 518, 519), (521, 520, 519), (522, 521, 519), (522, 519, 523), (524, 522, 523), (525, 524, 523), (525, 523, 526), (527, 525, 526), (528, 527, 526), (528, 526, 529), (530, 528, 529), (531, 530, 529), (531, 529, 532), (533, 531, 532), (533, 532, 534), (535, 533, 534), (536, 535, 534), (536, 534, 537), (538, 536, 537), (538, 537, 539), (540, 538, 539), (540, 539, 541), (542, 540, 541), (542, 541, 543), (544, 542, 543), (544, 543, 545), (544, 545, 546), (547, 544, 546), (547, 546, 548), (547, 548, 549), (550, 547, 549), (550, 549, 551), (552, 550, 551), (552, 551, 553), (552, 553, 554), (555, 552, 554), (555, 554, 556), (555, 556, 557), (555, 557, 558), (559, 555, 558), (559, 558, 560), (559, 560, 561), (562, 559, 561), (562, 561, 563), (562, 563, 564), (562, 564, 565), (562, 565, 566), (567, 562, 566), (567, 566, 568), (567, 568, 569), (570, 567, 569), (568, 571, 569), (570, 569, 572), (571, 573, 569), (570, 572, 574), (573, 575, 569), (576, 570, 574), (575, 577, 569), (576, 574, 578), (577, 579, 569), (580, 576, 578), (579, 581, 569), (580, 578, 582), (581, 583, 569), (580, 582, 584), (583, 585, 569), (586, 580, 584), (585, 587, 569), (586, 584, 588), (587, 589, 569), (586, 588, 590), (589, 591, 569), (592, 586, 590), (591, 593, 569), (592, 590, 594), (592, 594, 595), (596, 592, 595), (596, 595, 597), (596, 597, 598), (599, 596, 598)])
me_cube.polygons.foreach_set('use_smooth', [0, 0, 0, 0, 0, 0, 0, 0, 0, 0, 0, 0, 0, 0, 0, 0, 0, 0, 0, 0, 0, 0, 0, 0, 0, 0, 0, 0, 0, 0, 0, 0, 0, 0, 0, 0, 0, 0, 0, 0, 0, 0, 0, 0, 0, 0, 0, 0, 0, 0, 0, 0, 0, 0, 0, 0, 0, 0, 0, 0, 0, 0, 0, 0, 0, 0, 0, 0, 0, 0, 0, 0, 0, 0, 0, 0, 0, 0, 0, 0, 0, 0, 0, 0, 0, 0, 0, 0, 0, 0, 0, 0, 0, 0, 0, 0, 0, 0, 0, 0, 0, 0, 0, 0, 0, 0, 0, 0, 0, 0, 0, 0, 0, 0, 0, 0, 0, 0, 0, 0, 0, 0, 0, 0, 0, 0, 0, 0, 0, 0, 0, 0, 0, 0, 0, 0, 0, 0, 0, 0, 0, 0, 0, 0, 0, 0, 0, 0, 0, 0, 0, 0, 0, 0, 0, 0, 0, 0, 0, 0, 0, 0, 0, 0, 0, 0, 0, 0, 0, 0, 0, 0, 0, 0, 0, 0, 0, 0, 0, 0, 0, 0, 0, 0, 0, 0, 0, 0, 0, 0, 0, 0, 0, 0, 0, 0, 0, 0, 0, 0, 0, 0, 0, 0, 0, 0, 0, 0, 0, 0, 0, 0, 0, 0, 0, 0, 0, 0, 0, 0, 0, 0, 0, 0, 0, 0, 0, 0, 0, 0, 0, 0, 0, 0, 0, 0, 0, 0, 0, 0, 0, 0, 0, 0, 0, 0, 0, 0, 0, 0, 0, 0, 0, 0, 0, 0, 0, 0, 0, 0, 0, 0, 0, 0, 0, 0, 0, 0, 0, 0, 0, 0, 0, 0, 0, 0, 0, 0, 0, 0, 0, 0, 0, 0, 0, 0, 0, 0, 0, 0, 0, 0, 0, 0, 0, 0, 0, 0, 0, 0, 0, 0, 0, 0, 0, 0, 0, 0, 0, 0, 0, 0, 0, 0, 0, 0, 0, 0, 0, 0, 0, 0, 0, 1, 1, 1, 1, 1, 1, 1, 1, 1, 1, 1, 1, 1, 1, 1, 1, 1, 1, 1, 1, 1, 1, 1, 1, 1, 1, 1, 1, 1, 1, 1, 1, 1, 1, 1, 1, 1, 1, 1, 1, 1, 1, 1, 1, 1, 1, 1, 1, 1, 1, 1, 1, 1, 1, 1, 1, 1, 1, 1, 1, 1, 1, 1, 1, 1, 1, 1, 1, 1, 1, 1, 1, 1, 1, 1, 1, 1, 1, 1, 1, 1, 1, 1, 1, 1, 1, 1, 1, 1, 1, 1, 1, 1, 1, 1, 1, 1, 1, 1, 1, 1, 1, 1, 1, 1, 1, 1, 1, 1, 1, 1, 1, 1, 1, 1, 1, 1, 1, 1, 1, 1, 1, 1, 1, 1, 1, 1, 1, 1, 1, 1, 1, 0, 0, 0, 0, 0, 0, 0, 0, 0, 0, 0, 0, 0, 0, 0, 0, 0, 0, 0, 0, 0, 0, 0, 0, 0, 0, 0, 0, 0, 0, 0, 0, 0, 0, 0, 0, 0, 0, 0, 0, 0, 0, 0, 0, 0, 0, 0, 0, 0, 0, 0, 0, 0, 0, 0, 0, 0, 0, 0, 0, 0, 0, 0, 0, 0, 0, 0, 0, 0, 0, 0, 0, 0, 0, 0, 0, 0, 0, 0, 0, 0, 0, 0, 0, 0, 0, 0, 0, 0, 0, 0, 0, 0, 0, 0, 0, 0, 0, 0, 0, 0, 0, 0, 0, 0, 0, 0, 0, 0, 0, 0, 0, 0, 0, 0, 0, 0, 0, 0, 0, 0, 0, 0, 0, 0, 0, 0, 0])
me_cube.polygons.foreach_set('material_index', [2, 2, 2, 2, 2, 2, 2, 2, 0, 2, 2, 2, 2, 0, 0, 2, 2, 2, 2, 0, 0, 0, 2, 2, 0, 0, 0, 0, 2, 2, 0, 0, 0, 0, 0, 0, 0, 0, 0, 0, 0, 0, 0, 0, 0, 0, 0, 0, 0, 0, 0, 0, 0, 0, 0, 0, 0, 0, 0, 0, 0, 0, 0, 0, 0, 0, 0, 0, 0, 0, 0, 0, 0, 0, 0, 0, 0, 0, 0, 0, 0, 0, 0, 0, 0, 0, 0, 0, 0, 0, 0, 0, 0, 0, 0, 0, 0, 0, 0, 0, 0, 0, 0, 0, 0, 0, 0, 0, 0, 0, 0, 0, 0, 0, 0, 0, 0, 0, 0, 0, 0, 0, 0, 0, 0, 0, 0, 0, 0, 0, 0, 0, 0, 0, 0, 0, 0, 0, 0, 0, 0, 0, 0, 0, 0, 0, 0, 0, 0, 0, 0, 0, 0, 0, 0, 0, 0, 0, 0, 0, 1, 0, 0, 0, 0, 1, 1, 1, 0, 0, 1, 1, 1, 1, 1, 1, 1, 1, 1, 1, 1, 1, 1, 1, 1, 1, 1, 1, 1, 1, 1, 1, 1, 1, 1, 1, 1, 1, 1, 1, 1, 1, 1, 1, 1, 1, 1, 1, 1, 1, 1, 1, 1, 1, 1, 1, 1, 1, 1, 1, 1, 1, 1, 1, 1, 1, 1, 1, 1, 1, 1, 1, 1, 1, 1, 1, 1, 1, 1, 1, 1, 1, 1, 1, 1, 1, 1, 1, 1, 1, 1, 1, 1, 1, 1, 1, 1, 1, 1, 1, 1, 1, 1, 1, 1, 1, 1, 1, 1, 1, 1, 1, 1, 1, 1, 1, 1, 1, 1, 1, 1, 1, 1, 1, 1, 1, 1, 1, 1, 1, 1, 1, 1, 1, 1, 1, 1, 1, 1, 1, 1, 1, 1, 1, 1, 1, 1, 1, 2, 2, 2, 1, 2, 2, 2, 2, 2, 2, 2, 2, 2, 2, 2, 2, 2, 2, 2, 2, 2, 2, 2, 2, 2, 2, 2, 2, 2, 2, 2, 2, 2, 2, 2, 2, 2, 2, 2, 2, 2, 2, 2, 2, 2, 2, 2, 2, 2, 2, 2, 2, 2, 2, 2, 2, 2, 2, 2, 2, 2, 2, 2, 2, 2, 2, 2, 2, 2, 2, 2, 2, 2, 2, 2, 2, 2, 2, 2, 2, 2, 2, 2, 2, 2, 2, 2, 2, 2, 2, 2, 2, 2, 2, 2, 2, 2, 2, 2, 2, 2, 2, 2, 2, 2, 2, 2, 2, 2, 2, 2, 2, 2, 2, 2, 2, 2, 2, 2, 2, 2, 2, 2, 2, 2, 2, 2, 2, 2, 2, 2, 2, 2, 2, 2, 2, 2, 2, 2, 2, 2, 2, 2, 2, 2, 2, 2, 2, 2, 2, 2, 2, 2, 2, 2, 2, 2, 2, 2, 2, 2, 2, 2, 2, 2, 2, 2, 2, 2, 2, 2, 2, 2, 2, 2, 2, 2, 2, 2, 2, 2, 2, 2, 2, 2, 2, 2, 2, 2, 2, 2, 2, 2, 2, 2, 2, 2, 2, 2, 2, 2, 2, 2, 2, 2, 2, 2, 2, 2, 2, 2, 2, 2, 2, 2, 2, 2, 2, 2, 2, 2, 2, 2, 2, 2, 2, 2, 2, 2, 2, 2, 2, 2, 2, 2, 2, 2, 2, 2, 2, 2, 2, 2, 2, 2, 2, 2, 2, 2, 2, 2, 2, 2, 2, 2, 2, 2, 2, 2, 2, 2, 2, 2, 2, 2, 2, 2, 2, 2, 2, 2, 2, 2, 2, 2])
me_cube.materials.append(mat_material_001)
me_cube.materials.append(mat_material_002)
me_cube.materials.append(mat_material_003)
me_cube.use_remesh_preserve_volume = False
me_cube.use_remesh_preserve_attributes = False
me_cube.use_mirror_vertex_groups = False
me_cube.update()

# ---- objects
ob_cube = bpy.data.objects.new('Cube', me_cube)
ob_lamp = bpy.data.objects.new('Lamp', light_lamp)
ob_camera = bpy.data.objects.new('Camera', cam_camera)

# ---- transforms, parenting, visibility, modifiers, constraints
ob_cube.location = (0.0, 0.0, 0.0)
ob_cube.lock_rotations_4d = False
ob_cube.empty_display_type = 'ARROWS'
ob_cube.lineart.crease_threshold = 0.0
ob_lamp.location = (0.08976, 2.534, 5.904)
ob_lamp.rotation_euler = (0.6503, 0.05522, 1.866)
ob_lamp.lock_rotations_4d = False
ob_lamp.empty_display_type = 'ARROWS'
ob_lamp.color = (0.0, 0.0, 0.0, 0.0)
ob_lamp.lineart.crease_threshold = 0.0
ob_camera.location = (7.481, -6.508, 5.344)
ob_camera.rotation_euler = (1.109, 0.0, 0.8149)
ob_camera.lock_rotations_4d = False
ob_camera.empty_display_type = 'ARROWS'
ob_camera.color = (0.0, 0.0, 0.0, 0.0)
ob_camera.display_type = 'WIRE'
ob_camera.lineart.crease_threshold = 0.0

# ---- collection membership
col_collection_1.objects.link(ob_cube)
col_collection_1.objects.link(ob_lamp)
col_collection_1.objects.link(ob_camera)

# ---- scene / render settings (as saved in the file)
scene.camera = ob_camera
scene.frame_start = 1; scene.frame_end = 250; scene.frame_set(1)
scene.render.engine = 'BLENDER_EEVEE_NEXT'
scene.render.resolution_percentage = 50
scene.render.dither_intensity = 0.0
scene.cycles.use_denoising = False
scene.cycles.samples = 128
scene.cycles.sampling_pattern = 'TABULATED_SOBOL'
scene.cycles.use_adaptive_sampling = False
scene.cycles.use_light_tree = False
scene.cycles.blur_glossy = 0.0
scene.cycles.sample_clamp_indirect = 0.0
scene.view_settings.view_transform = 'Standard'
bpy.context.view_layer.update()
